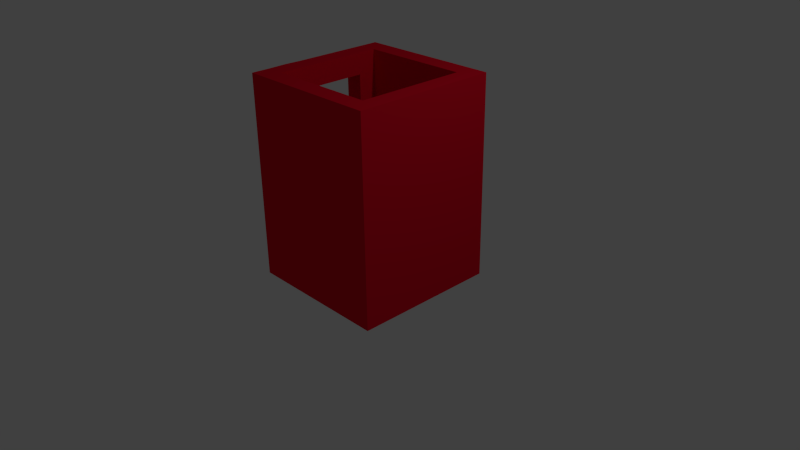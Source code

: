 # Source: Elevator.blend  (saved by Blender 2.76.0; exported with 4.5.12 LTS)
import bpy
from mathutils import Matrix  # noqa: F401  (used for matrix-valued properties, if any)

bpy.ops.wm.read_factory_settings(use_empty=True)
scene = bpy.context.scene
scene.name = 'Scene'

# ---- collections
col_collection_1 = bpy.data.collections.new('Collection 1'); scene.collection.children.link(col_collection_1)

# ---- materials (node trees are filled in below, after node groups)
mat_material = bpy.data.materials.new('Material')
mat_material.alpha_threshold = 0.0
mat_material.use_transparent_shadow = False
mat_material.diffuse_color = (0.7991, 0.004025, 0.02416, 1.0)
mat_material.roughness = 0.5

# ---- material node trees

# ---- world
world_world = bpy.data.worlds.new('World'); scene.world = world_world
world_world.color = (0.05088, 0.05088, 0.05088)
world_world.use_sun_shadow = False
world_world.sun_shadow_jitter_overblur = 0.0
world_world.cycles.sampling_method = 'MANUAL'
world_world.cycles.sample_map_resolution = 256

# ---- cameras
cam_camera = bpy.data.cameras.new('Camera')
cam_camera.clip_end = 100.0
cam_camera.lens = 35.0
cam_camera.sensor_width = 32.0
cam_camera.sensor_height = 18.0
cam_camera.ortho_scale = 7.314
cam_camera.dof.focus_distance = 0.0
cam_camera.dof.aperture_fstop = 128.0

# ---- lights
light_lamp = bpy.data.lights.new('Lamp', 'POINT')
light_lamp.transmission_factor = 0.0
light_lamp.cutoff_distance = 30.0
light_lamp.energy = 100.0
light_lamp.shadow_buffer_clip_start = 1.001
light_lamp.shadow_soft_size = 0.1
light_lamp.shadow_maximum_resolution = 0.006
light_lamp.use_absolute_resolution = True
light_lamp.cycles.use_multiple_importance_sampling = False

# ---- meshes
me_plane = bpy.data.meshes.new('Plane')
me_plane.from_pydata([(-1.0, -1.0, -0.1098), (1.0, -1.0, -0.1098), (-1.0, 1.0, -0.1098), (1.0, 1.0, -0.1098), (0.0, -1.0, -0.1098), (1.0, 0.0, -0.1098), (0.0, 1.0, -0.1098), (0.0, 0.0, 0.0), (-1.003, -0.4996, -0.1071), (0.5, -1.0, -0.1098), (1.0, 0.5, -0.1098), (-0.5, 1.0, -0.1098), (-1.003, 0.5004, -0.1071), (-0.5, -1.0, -0.1098), (1.0, -0.5, -0.1098), (0.5, 1.0, -0.1098), (0.0, 0.5, 0.0), (0.0, -0.5, 0.0), (-0.5, 0.0, 0.0), (0.5, 0.0, 0.0), (0.5, -0.5, 0.0), (-0.5, -0.5, 0.0), (-0.5, 0.5, 0.0), (0.5, 0.5, 0.0), (-1.0, -0.75, -0.1098), (0.75, -1.0, -0.1098), (1.0, 0.75, -0.1098), (-0.75, 1.0, -0.1098), (-0.25, -1.0, -0.1098), (1.0, -0.25, -0.1098), (0.25, 1.0, -0.1098), (0.0, 0.75, 0.0), (0.0, -0.25, 0.0), (-0.75, 0.0, 0.0), (0.25, 0.0, 0.0), (0.25, -1.0, -0.1098), (1.0, 0.25, -0.1098), (-0.25, 1.0, -0.1098), (-1.0, 0.75, -0.1098), (-0.75, -1.0, -0.1098), (1.0, -0.75, -0.1098), (0.75, 1.0, -0.1098), (0.0, 0.25, 0.0), (0.0, -0.75, 0.0), (-0.25, 0.0, 0.0), (0.75, 0.0, 0.0), (0.5, -0.25, 0.0), (0.5, -0.75, 0.0), (0.25, -0.5, 0.0), (0.75, -0.5, 0.0), (-0.5, -0.25, 0.0), (-0.5, -0.75, 0.0), (-0.7535, -0.4996, 0.002754), (-0.25, -0.5, 0.0), (-0.5, 0.75, 0.0), (-0.5, 0.25, 0.0), (-0.7535, 0.5004, 0.002754), (-0.25, 0.5, 0.0), (0.5, 0.75, 0.0), (0.5, 0.25, 0.0), (0.25, 0.5, 0.0), (0.75, 0.5, 0.0), (0.75, 0.25, 0.0), (0.25, 0.25, 0.0), (0.25, 0.75, 0.0), (-0.25, 0.25, 0.0), (-0.75, 0.25, 0.0), (-0.75, 0.75, 0.0), (-0.25, -0.75, 0.0), (-0.75, -0.75, 0.0), (-0.75, -0.25, 0.0), (0.75, -0.75, 0.0), (0.25, -0.75, 0.0), (0.25, -0.25, 0.0), (0.75, -0.25, 0.0), (-0.25, -0.25, 0.0), (-0.25, 0.75, 0.0), (0.75, 0.75, 0.0), (-1.0, -0.75, 2.486), (-1.0, -1.0, 2.486), (0.75, -1.0, 2.486), (1.0, -1.0, 2.486), (1.0, 0.75, 2.486), (1.0, 1.0, 2.486), (-0.75, 1.0, 2.486), (-1.0, 1.0, 2.486), (-1.0, 0.25, 2.486), (-1.0, 0.0, 2.486), (-0.25, -1.0, 2.486), (0.0, -1.0, 2.486), (1.0, -0.25, 2.486), (1.0, 0.0, 2.486), (0.25, 1.0, 2.486), (0.0, 1.0, 2.486), (0.0, 0.75, 2.486), (-0.75, 0.0, 2.486), (-0.9996, -0.2529, 2.486), (-1.003, -0.4996, 2.489), (0.25, -1.0, 2.486), (0.5, -1.0, 2.486), (1.0, 0.25, 2.486), (1.0, 0.5, 2.486), (-0.25, 1.0, 2.486), (-0.5, 1.0, 2.486), (-1.0, 0.75, 2.486), (-1.0, 0.5, 2.486), (-0.75, -1.0, 2.486), (-0.5, -1.0, 2.486), (1.0, -0.75, 2.486), (1.0, -0.5, 2.486), (0.75, 1.0, 2.486), (0.5, 1.0, 2.486), (-0.75, -0.5, 2.486), (-0.5, 0.75, 2.486), (-0.75, 0.5, 2.486), (0.5, 0.75, 2.486), (0.0, -0.75, 2.486), (0.75, 0.0, 2.486), (0.5, -0.75, 2.486), (0.75, -0.5, 2.486), (-0.5, -0.75, 2.486), (0.75, 0.5, 2.486), (0.75, 0.25, 2.486), (0.25, 0.75, 2.486), (-0.75, 0.25, 2.486), (-0.75, 0.75, 2.486), (-0.25, -0.75, 2.486), (-0.75, -0.75, 2.486), (-0.75, -0.25, 2.486), (0.75, -0.75, 2.486), (0.25, -0.75, 2.486), (0.75, -0.25, 2.486), (-0.25, 0.75, 2.486), (0.75, 0.75, 2.486), (-0.75, -0.5, 2.196), (0.0, -0.75, 2.196), (0.75, 0.5, 2.196), (0.75, 0.25, 2.196), (-0.25, -0.75, 2.196), (-0.5, -0.75, 2.196), (-0.5, 0.75, 2.196), (0.75, -0.5, 2.196), (0.75, 0.0, 2.196), (0.75, -0.25, 2.196), (-0.75, 0.5, 2.196), (-0.75, 0.75, 2.196), (-0.75, -0.75, 2.196), (-0.25, 0.75, 2.196), (-0.75, 0.0, 2.196), (-0.75, -0.25, 2.196), (0.0, 0.75, 2.196), (0.75, 0.75, 2.196), (0.5, 0.75, 2.196), (0.75, -0.75, 2.196), (0.25, 0.75, 2.196), (0.5, -0.75, 2.196), (0.25, -0.75, 2.196), (-0.75, 0.25, 2.196), (-1.0, 0.25, 2.16), (-1.0, 0.0, 2.16), (-0.9996, -0.2529, 2.16), (-1.003, -0.4996, 2.163), (-1.0, 0.5, 2.16), (-1.0, -0.75, -0.2896), (-1.0, -1.0, -0.2896), (0.7498, -1.0, -0.2896), (0.9998, -1.0, -0.2896), (0.9998, 0.75, -0.2896), (0.9998, 1.0, -0.2896), (-0.7502, 1.0, -0.2896), (-1.0, 1.0, -0.2896), (-0.2502, -1.0, -0.2896), (-0.0001546, -1.0, -0.2896), (0.9998, -0.25, -0.2896), (0.9998, 0.0, -0.2896), (0.2498, 1.0, -0.2896), (-0.0001546, 1.0, -0.2896), (0.2498, -1.0, -0.2896), (0.4998, -1.0, -0.2896), (0.9998, 0.25, -0.2896), (0.9998, 0.5, -0.2896), (-0.2502, 1.0, -0.2896), (-0.5002, 1.0, -0.2896), (-1.0, 0.75, -0.2896), (-1.004, 0.5004, -0.2869), (-0.7502, -1.0, -0.2896), (-0.5002, -1.0, -0.2896), (0.9998, -0.75, -0.2896), (0.9998, -0.5, -0.2896), (0.7498, 1.0, -0.2896), (0.4998, 1.0, -0.2896), (-1.004, -0.4996, -0.2869)], [], [(149, 148, 95, 128), (30, 6, 93, 92), (75, 32, 7, 44), (140, 147, 132, 113), (73, 46, 19, 34), (72, 47, 20, 48), (3, 41, 110, 83), (70, 50, 18, 33), (69, 51, 21, 52), (68, 43, 17, 53), (139, 146, 127, 120), (66, 55, 22, 56), (65, 42, 16, 57), (29, 5, 91, 90), (63, 59, 23, 60), (1, 40, 108, 81), (59, 62, 61, 23), (19, 45, 62, 59), (28, 4, 89, 88), (42, 63, 60, 16), (7, 34, 63, 42), (34, 19, 59, 63), (0, 39, 106, 79), (16, 60, 64, 31), (60, 23, 58, 64), (55, 65, 57, 22), (18, 44, 65, 55), (44, 7, 42, 65), (2, 38, 104, 85), (33, 18, 55, 66), (146, 134, 112, 127), (27, 2, 85, 84), (56, 22, 54, 67), (51, 68, 53, 21), (6, 37, 102, 93), (137, 142, 117, 122), (135, 138, 126, 116), (26, 3, 83, 82), (5, 36, 100, 91), (136, 137, 122, 121), (138, 139, 120, 126), (52, 21, 50, 70), (47, 71, 49, 20), (25, 1, 81, 80), (4, 35, 98, 89), (43, 72, 48, 17), (24, 0, 79, 78), (32, 73, 34, 7), (17, 48, 73, 32), (48, 20, 46, 73), (46, 74, 45, 19), (20, 49, 74, 46), (145, 140, 113, 125), (50, 75, 44, 18), (21, 53, 75, 50), (53, 17, 32, 75), (143, 141, 119, 131), (22, 57, 76, 54), (57, 16, 31, 76), (142, 143, 131, 117), (23, 61, 77, 58), (144, 145, 125, 114), (133, 82, 83, 110), (132, 94, 93, 102), (131, 90, 91, 117), (129, 108, 109, 119), (125, 113, 103, 84), (123, 115, 111, 92), (122, 100, 101, 121), (117, 91, 100, 122), (94, 123, 92, 93), (86, 124, 114, 105), (87, 95, 124, 86), (104, 125, 84, 85), (105, 114, 125, 104), (107, 88, 126, 120), (88, 89, 116, 126), (78, 127, 112, 97), (79, 106, 127, 78), (106, 107, 120, 127), (96, 128, 95, 87), (97, 112, 128, 96), (99, 80, 129, 118), (80, 81, 108, 129), (89, 98, 130, 116), (98, 99, 118, 130), (119, 109, 90, 131), (113, 132, 102, 103), (115, 133, 110, 111), (121, 101, 82, 133), (147, 150, 94, 132), (134, 149, 128, 112), (151, 136, 121, 133), (152, 151, 133, 115), (141, 153, 129, 119), (150, 154, 123, 94), (12, 56, 144, 105), (154, 152, 115, 123), (35, 9, 99, 98), (153, 155, 118, 129), (8, 24, 78, 97), (36, 10, 101, 100), (9, 25, 80, 99), (37, 11, 103, 102), (10, 26, 82, 101), (38, 12, 105, 104), (11, 27, 84, 103), (39, 13, 107, 106), (156, 135, 116, 130), (157, 144, 114, 124), (134, 52, 8, 97), (40, 14, 109, 108), (155, 156, 130, 118), (148, 157, 124, 95), (13, 28, 88, 107), (41, 15, 111, 110), (14, 29, 90, 109), (15, 30, 92, 111), (47, 72, 156, 155), (72, 43, 135, 156), (71, 47, 155, 153), (64, 58, 152, 154), (31, 64, 154, 150), (49, 71, 153, 141), (58, 77, 151, 152), (77, 61, 136, 151), (76, 31, 150, 147), (56, 67, 145, 144), (45, 74, 143, 142), (74, 49, 141, 143), (67, 54, 140, 145), (68, 51, 139, 138), (61, 62, 137, 136), (43, 68, 138, 135), (62, 45, 142, 137), (69, 52, 134, 146), (51, 69, 146, 139), (54, 76, 147, 140), (56, 12, 8, 52), (87, 86, 158, 159), (86, 105, 162, 158), (97, 96, 160, 161), (96, 87, 159, 160), (148, 149, 134, 161, 160, 159, 158, 162, 144, 157), (8, 12, 184, 191), (163, 191, 184, 183, 170, 169, 182, 181, 176, 175, 190, 189, 168, 167, 180, 179, 174, 173, 188, 187, 166, 165, 178, 177, 172, 171, 186, 185, 164), (5, 29, 173, 174), (6, 30, 175, 176), (35, 4, 172, 177), (36, 5, 174, 179), (9, 35, 177, 178), (24, 8, 191, 163), (37, 6, 176, 181), (10, 36, 179, 180), (25, 9, 178, 165), (38, 2, 170, 183), (11, 37, 181, 182), (26, 10, 180, 167), (0, 24, 163, 164), (39, 0, 164, 185), (12, 38, 183, 184), (27, 11, 182, 169), (1, 25, 165, 166), (40, 1, 166, 187), (13, 39, 185, 186), (28, 13, 186, 171), (3, 26, 167, 168), (41, 3, 168, 189), (14, 40, 187, 188), (29, 14, 188, 173), (2, 27, 169, 170), (15, 41, 189, 190), (30, 15, 190, 175), (4, 28, 171, 172)])
me_plane.materials.append(mat_material)
me_plane.use_remesh_preserve_volume = False
me_plane.use_remesh_preserve_attributes = False
me_plane.use_mirror_vertex_groups = False
me_plane.update()

# ---- objects
ob_lamp = bpy.data.objects.new('Lamp', light_lamp)
ob_camera = bpy.data.objects.new('Camera', cam_camera)
ob_plane_002 = bpy.data.objects.new('Plane.002', me_plane)

# ---- transforms, parenting, visibility, modifiers, constraints
ob_lamp.location = (4.076, 1.005, 5.904)
ob_lamp.rotation_euler = (0.6503, 0.05522, 1.866)
ob_lamp.lock_rotations_4d = False
ob_lamp.empty_display_type = 'ARROWS'
ob_lamp.color = (0.0, 0.0, 0.0, 0.0)
ob_lamp.lineart.crease_threshold = 0.0
ob_camera.location = (7.481, -6.508, 5.344)
ob_camera.rotation_euler = (1.109, 0.01082, 0.8149)
ob_camera.lock_rotations_4d = False
ob_camera.empty_display_type = 'ARROWS'
ob_camera.color = (0.0, 0.0, 0.0, 0.0)
ob_camera.display_type = 'WIRE'
ob_camera.lineart.crease_threshold = 0.0
ob_plane_002.location = (0.0, 0.0, 0.0)
ob_plane_002.scale = (0.9655, 0.9655, 0.9655)
ob_plane_002.lineart.crease_threshold = 0.0

# ---- collection membership
col_collection_1.objects.link(ob_lamp)
col_collection_1.objects.link(ob_camera)
col_collection_1.objects.link(ob_plane_002)

# ---- scene / render settings (as saved in the file)
scene.camera = ob_camera
scene.frame_start = 1; scene.frame_end = 250; scene.frame_set(1)
scene.render.engine = 'BLENDER_EEVEE_NEXT'
scene.render.resolution_percentage = 50
scene.render.dither_intensity = 0.0
scene.cycles.use_denoising = False
scene.cycles.samples = 10
scene.cycles.sampling_pattern = 'TABULATED_SOBOL'
scene.cycles.light_sampling_threshold = 0.0
scene.cycles.use_adaptive_sampling = False
scene.cycles.use_light_tree = False
scene.cycles.blur_glossy = 0.0
scene.cycles.pixel_filter_type = 'GAUSSIAN'
scene.cycles.sample_clamp_indirect = 0.0
scene.view_settings.view_transform = 'Standard'
bpy.context.view_layer.update()
